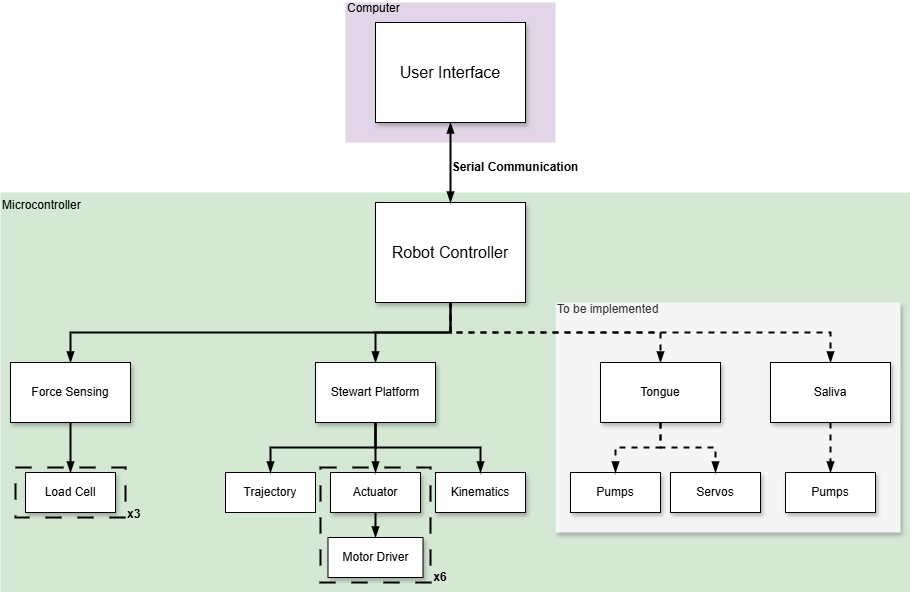

The diagram above was exported from draw.io. Its source (the exported page's mxGraphModel, read from the mxfile embedded in the PNG):
<mxGraphModel dx="1042" dy="1726" grid="1" gridSize="10" guides="1" tooltips="1" connect="1" arrows="1" fold="1" page="1" pageScale="1" pageWidth="850" pageHeight="1100" math="0" shadow="0">
  <root>
    <mxCell id="0" />
    <mxCell id="1" parent="0" />
    <mxCell id="ULQuIaY6zEwTFqBfde0i-9" value="Microcontroller&lt;div&gt;&lt;br&gt;&lt;/div&gt;&lt;div&gt;&lt;br&gt;&lt;/div&gt;&lt;div&gt;&lt;br&gt;&lt;/div&gt;&lt;div&gt;&lt;br&gt;&lt;/div&gt;&lt;div&gt;&lt;br&gt;&lt;/div&gt;&lt;div&gt;&lt;br&gt;&lt;/div&gt;&lt;div&gt;&lt;br&gt;&lt;/div&gt;&lt;div&gt;&lt;br&gt;&lt;/div&gt;&lt;div&gt;&lt;br&gt;&lt;/div&gt;&lt;div&gt;&lt;br&gt;&lt;/div&gt;&lt;div&gt;&lt;br&gt;&lt;/div&gt;&lt;div&gt;&lt;br&gt;&lt;/div&gt;&lt;div&gt;&lt;br&gt;&lt;/div&gt;&lt;div&gt;&lt;br&gt;&lt;/div&gt;&lt;div&gt;&lt;br&gt;&lt;/div&gt;&lt;div&gt;&lt;br&gt;&lt;/div&gt;&lt;div&gt;&lt;br&gt;&lt;/div&gt;&lt;div&gt;&lt;br&gt;&lt;/div&gt;&lt;div&gt;&lt;br&gt;&lt;/div&gt;&lt;div&gt;&lt;br&gt;&lt;/div&gt;&lt;div&gt;&lt;br&gt;&lt;/div&gt;&lt;div&gt;&lt;br&gt;&lt;/div&gt;&lt;div&gt;&lt;br&gt;&lt;/div&gt;&lt;div&gt;&lt;br&gt;&lt;/div&gt;&lt;div&gt;&lt;br&gt;&lt;/div&gt;&lt;div&gt;&lt;br&gt;&lt;/div&gt;" style="rounded=0;whiteSpace=wrap;html=1;fillColor=#d5e8d4;strokeColor=none;align=left;" parent="1" vertex="1">
      <mxGeometry x="40" y="190" width="910" height="400" as="geometry" />
    </mxCell>
    <mxCell id="ULQuIaY6zEwTFqBfde0i-50" value="To be implemented&lt;div&gt;&lt;br&gt;&lt;/div&gt;&lt;div&gt;&lt;br&gt;&lt;/div&gt;&lt;div&gt;&lt;br&gt;&lt;/div&gt;&lt;div&gt;&lt;br&gt;&lt;/div&gt;&lt;div&gt;&lt;br&gt;&lt;/div&gt;&lt;div&gt;&lt;br&gt;&lt;/div&gt;&lt;div&gt;&lt;br&gt;&lt;/div&gt;&lt;div&gt;&lt;br&gt;&lt;/div&gt;&lt;div&gt;&lt;br&gt;&lt;/div&gt;&lt;div&gt;&lt;br&gt;&lt;/div&gt;&lt;div&gt;&lt;br&gt;&lt;/div&gt;&lt;div&gt;&lt;br&gt;&lt;/div&gt;&lt;div&gt;&lt;br&gt;&lt;/div&gt;&lt;div&gt;&lt;br&gt;&lt;/div&gt;&lt;div&gt;&lt;br&gt;&lt;/div&gt;" style="rounded=0;whiteSpace=wrap;html=1;fillColor=#f5f5f5;fontColor=#333333;strokeColor=none;shadow=1;align=left;" parent="1" vertex="1">
      <mxGeometry x="595" y="300" width="345" height="230" as="geometry" />
    </mxCell>
    <mxCell id="ULQuIaY6zEwTFqBfde0i-38" value="" style="rounded=0;whiteSpace=wrap;html=1;dashed=1;dashPattern=8 8;fillColor=none;strokeWidth=2;strokeColor=#000000;" parent="1" vertex="1">
      <mxGeometry x="55" y="465" width="110" height="50" as="geometry" />
    </mxCell>
    <mxCell id="ULQuIaY6zEwTFqBfde0i-37" value="" style="rounded=0;whiteSpace=wrap;html=1;fillColor=none;dashed=1;dashPattern=8 8;strokeWidth=2;" parent="1" vertex="1">
      <mxGeometry x="360" y="465" width="110" height="115" as="geometry" />
    </mxCell>
    <mxCell id="ULQuIaY6zEwTFqBfde0i-10" value="Computer&lt;div&gt;&lt;br&gt;&lt;/div&gt;&lt;div&gt;&lt;br&gt;&lt;/div&gt;&lt;div&gt;&lt;br&gt;&lt;/div&gt;&lt;div&gt;&lt;br&gt;&lt;/div&gt;&lt;div&gt;&lt;br&gt;&lt;/div&gt;&lt;div&gt;&lt;br&gt;&lt;/div&gt;&lt;div&gt;&lt;br&gt;&lt;/div&gt;&lt;div&gt;&lt;br&gt;&lt;/div&gt;&lt;div&gt;&lt;br&gt;&lt;/div&gt;" style="rounded=0;whiteSpace=wrap;html=1;strokeColor=none;fillColor=#e1d5e7;align=left;" parent="1" vertex="1">
      <mxGeometry x="385" width="210" height="140" as="geometry" />
    </mxCell>
    <mxCell id="ULQuIaY6zEwTFqBfde0i-41" style="edgeStyle=orthogonalEdgeStyle;rounded=0;orthogonalLoop=1;jettySize=auto;html=1;exitX=0.5;exitY=1;exitDx=0;exitDy=0;endArrow=blockThin;endFill=1;strokeWidth=2;" parent="1" source="ULQuIaY6zEwTFqBfde0i-12" target="ULQuIaY6zEwTFqBfde0i-33" edge="1">
      <mxGeometry relative="1" as="geometry">
        <Array as="points">
          <mxPoint x="490" y="330" />
          <mxPoint x="415" y="330" />
        </Array>
      </mxGeometry>
    </mxCell>
    <mxCell id="ULQuIaY6zEwTFqBfde0i-42" style="edgeStyle=orthogonalEdgeStyle;rounded=0;orthogonalLoop=1;jettySize=auto;html=1;exitX=0.5;exitY=1;exitDx=0;exitDy=0;strokeWidth=2;endArrow=blockThin;endFill=1;startArrow=none;startFill=0;" parent="1" source="ULQuIaY6zEwTFqBfde0i-12" target="ULQuIaY6zEwTFqBfde0i-34" edge="1">
      <mxGeometry relative="1" as="geometry" />
    </mxCell>
    <mxCell id="ULQuIaY6zEwTFqBfde0i-43" style="edgeStyle=orthogonalEdgeStyle;rounded=0;orthogonalLoop=1;jettySize=auto;html=1;exitX=0.5;exitY=1;exitDx=0;exitDy=0;entryX=0.5;entryY=0;entryDx=0;entryDy=0;strokeWidth=2;dashed=1;endArrow=blockThin;endFill=1;" parent="1" source="ULQuIaY6zEwTFqBfde0i-12" target="ULQuIaY6zEwTFqBfde0i-32" edge="1">
      <mxGeometry relative="1" as="geometry" />
    </mxCell>
    <mxCell id="ULQuIaY6zEwTFqBfde0i-44" style="edgeStyle=orthogonalEdgeStyle;rounded=0;orthogonalLoop=1;jettySize=auto;html=1;exitX=0.5;exitY=1;exitDx=0;exitDy=0;entryX=0.5;entryY=0;entryDx=0;entryDy=0;strokeWidth=2;dashed=1;endArrow=blockThin;endFill=1;" parent="1" source="ULQuIaY6zEwTFqBfde0i-12" target="ULQuIaY6zEwTFqBfde0i-16" edge="1">
      <mxGeometry relative="1" as="geometry" />
    </mxCell>
    <mxCell id="ULQuIaY6zEwTFqBfde0i-12" value="&lt;font style=&quot;font-size: 16px;&quot;&gt;Robot Controller&lt;/font&gt;" style="rounded=0;whiteSpace=wrap;html=1;shadow=1;" parent="1" vertex="1">
      <mxGeometry x="415" y="200" width="150" height="100" as="geometry" />
    </mxCell>
    <mxCell id="ULQuIaY6zEwTFqBfde0i-13" value="Stewart Platform" style="rounded=0;whiteSpace=wrap;html=1;" parent="1" vertex="1">
      <mxGeometry x="355" y="360" width="120" height="60" as="geometry" />
    </mxCell>
    <mxCell id="ULQuIaY6zEwTFqBfde0i-14" value="Force Sensing" style="rounded=0;whiteSpace=wrap;html=1;" parent="1" vertex="1">
      <mxGeometry x="50" y="360" width="120" height="60" as="geometry" />
    </mxCell>
    <mxCell id="ULQuIaY6zEwTFqBfde0i-15" value="Tongue" style="rounded=0;whiteSpace=wrap;html=1;" parent="1" vertex="1">
      <mxGeometry x="640" y="360" width="120" height="60" as="geometry" />
    </mxCell>
    <mxCell id="ULQuIaY6zEwTFqBfde0i-48" style="edgeStyle=orthogonalEdgeStyle;rounded=0;orthogonalLoop=1;jettySize=auto;html=1;exitX=0.5;exitY=1;exitDx=0;exitDy=0;entryX=0.5;entryY=0;entryDx=0;entryDy=0;strokeWidth=2;endArrow=blockThin;endFill=1;dashed=1;" parent="1" source="ULQuIaY6zEwTFqBfde0i-16" target="ULQuIaY6zEwTFqBfde0i-19" edge="1">
      <mxGeometry relative="1" as="geometry" />
    </mxCell>
    <mxCell id="ULQuIaY6zEwTFqBfde0i-16" value="Saliva" style="rounded=0;whiteSpace=wrap;html=1;shadow=1;" parent="1" vertex="1">
      <mxGeometry x="810" y="360" width="120" height="60" as="geometry" />
    </mxCell>
    <mxCell id="ULQuIaY6zEwTFqBfde0i-17" value="Servos" style="rounded=0;whiteSpace=wrap;html=1;shadow=1;" parent="1" vertex="1">
      <mxGeometry x="710" y="470" width="90" height="40" as="geometry" />
    </mxCell>
    <mxCell id="ULQuIaY6zEwTFqBfde0i-19" value="Pumps" style="rounded=0;whiteSpace=wrap;html=1;shadow=1;" parent="1" vertex="1">
      <mxGeometry x="825" y="470" width="90" height="40" as="geometry" />
    </mxCell>
    <mxCell id="ULQuIaY6zEwTFqBfde0i-20" value="Pumps" style="rounded=0;whiteSpace=wrap;html=1;shadow=1;" parent="1" vertex="1">
      <mxGeometry x="610" y="470" width="90" height="40" as="geometry" />
    </mxCell>
    <mxCell id="ULQuIaY6zEwTFqBfde0i-21" value="Trajectory" style="rounded=0;whiteSpace=wrap;html=1;" parent="1" vertex="1">
      <mxGeometry x="265" y="470" width="90" height="40" as="geometry" />
    </mxCell>
    <mxCell id="ULQuIaY6zEwTFqBfde0i-22" value="Kinematics" style="rounded=0;whiteSpace=wrap;html=1;shadow=1;" parent="1" vertex="1">
      <mxGeometry x="475" y="470" width="90" height="40" as="geometry" />
    </mxCell>
    <mxCell id="ULQuIaY6zEwTFqBfde0i-54" style="edgeStyle=orthogonalEdgeStyle;rounded=0;orthogonalLoop=1;jettySize=auto;html=1;exitX=0.5;exitY=1;exitDx=0;exitDy=0;entryX=0.5;entryY=0;entryDx=0;entryDy=0;endArrow=blockThin;endFill=1;strokeWidth=2;" parent="1" source="ULQuIaY6zEwTFqBfde0i-23" target="ULQuIaY6zEwTFqBfde0i-24" edge="1">
      <mxGeometry relative="1" as="geometry" />
    </mxCell>
    <mxCell id="ULQuIaY6zEwTFqBfde0i-23" value="Actuator" style="rounded=0;whiteSpace=wrap;html=1;shadow=1;" parent="1" vertex="1">
      <mxGeometry x="370" y="470" width="90" height="40" as="geometry" />
    </mxCell>
    <mxCell id="ULQuIaY6zEwTFqBfde0i-24" value="Motor Driver" style="rounded=0;whiteSpace=wrap;html=1;shadow=1;" parent="1" vertex="1">
      <mxGeometry x="367.5" y="535" width="95" height="40" as="geometry" />
    </mxCell>
    <mxCell id="ULQuIaY6zEwTFqBfde0i-26" value="Load Cell" style="rounded=0;whiteSpace=wrap;html=1;" parent="1" vertex="1">
      <mxGeometry x="65" y="470" width="90" height="40" as="geometry" />
    </mxCell>
    <mxCell id="ULQuIaY6zEwTFqBfde0i-29" style="edgeStyle=orthogonalEdgeStyle;rounded=0;orthogonalLoop=1;jettySize=auto;html=1;exitX=0.5;exitY=1;exitDx=0;exitDy=0;entryX=0.5;entryY=0;entryDx=0;entryDy=0;startArrow=blockThin;startFill=1;endArrow=blockThin;endFill=1;strokeWidth=2;" parent="1" source="ULQuIaY6zEwTFqBfde0i-28" target="ULQuIaY6zEwTFqBfde0i-12" edge="1">
      <mxGeometry relative="1" as="geometry" />
    </mxCell>
    <mxCell id="ULQuIaY6zEwTFqBfde0i-28" value="&lt;font style=&quot;font-size: 16px;&quot;&gt;User Interface&lt;/font&gt;" style="rounded=0;whiteSpace=wrap;html=1;shadow=1;" parent="1" vertex="1">
      <mxGeometry x="415" y="20" width="150" height="100" as="geometry" />
    </mxCell>
    <mxCell id="ULQuIaY6zEwTFqBfde0i-30" value="&lt;b&gt;Serial Communication&lt;/b&gt;" style="text;html=1;align=center;verticalAlign=middle;whiteSpace=wrap;rounded=0;" parent="1" vertex="1">
      <mxGeometry x="490" y="150" width="130" height="30" as="geometry" />
    </mxCell>
    <mxCell id="ULQuIaY6zEwTFqBfde0i-47" style="edgeStyle=orthogonalEdgeStyle;rounded=0;orthogonalLoop=1;jettySize=auto;html=1;exitX=0.5;exitY=1;exitDx=0;exitDy=0;entryX=0.5;entryY=0;entryDx=0;entryDy=0;strokeWidth=2;dashed=1;endArrow=blockThin;endFill=1;" parent="1" source="ULQuIaY6zEwTFqBfde0i-32" target="ULQuIaY6zEwTFqBfde0i-20" edge="1">
      <mxGeometry relative="1" as="geometry" />
    </mxCell>
    <mxCell id="ULQuIaY6zEwTFqBfde0i-49" style="edgeStyle=orthogonalEdgeStyle;rounded=0;orthogonalLoop=1;jettySize=auto;html=1;exitX=0.5;exitY=1;exitDx=0;exitDy=0;entryX=0.5;entryY=0;entryDx=0;entryDy=0;dashed=1;endArrow=blockThin;endFill=1;strokeWidth=2;" parent="1" source="ULQuIaY6zEwTFqBfde0i-32" target="ULQuIaY6zEwTFqBfde0i-17" edge="1">
      <mxGeometry relative="1" as="geometry" />
    </mxCell>
    <mxCell id="ULQuIaY6zEwTFqBfde0i-32" value="Tongue" style="rounded=0;whiteSpace=wrap;html=1;shadow=1;" parent="1" vertex="1">
      <mxGeometry x="640" y="360" width="120" height="60" as="geometry" />
    </mxCell>
    <mxCell id="ULQuIaY6zEwTFqBfde0i-51" style="edgeStyle=orthogonalEdgeStyle;rounded=0;orthogonalLoop=1;jettySize=auto;html=1;exitX=0.5;exitY=1;exitDx=0;exitDy=0;entryX=0.5;entryY=0;entryDx=0;entryDy=0;endArrow=blockThin;endFill=1;strokeColor=default;strokeWidth=2;" parent="1" source="ULQuIaY6zEwTFqBfde0i-33" target="ULQuIaY6zEwTFqBfde0i-23" edge="1">
      <mxGeometry relative="1" as="geometry" />
    </mxCell>
    <mxCell id="ULQuIaY6zEwTFqBfde0i-52" style="edgeStyle=orthogonalEdgeStyle;rounded=0;orthogonalLoop=1;jettySize=auto;html=1;exitX=0.5;exitY=1;exitDx=0;exitDy=0;entryX=0.5;entryY=0;entryDx=0;entryDy=0;strokeWidth=2;endArrow=blockThin;endFill=1;" parent="1" source="ULQuIaY6zEwTFqBfde0i-33" target="ULQuIaY6zEwTFqBfde0i-22" edge="1">
      <mxGeometry relative="1" as="geometry" />
    </mxCell>
    <mxCell id="ULQuIaY6zEwTFqBfde0i-53" style="edgeStyle=orthogonalEdgeStyle;rounded=0;orthogonalLoop=1;jettySize=auto;html=1;exitX=0.5;exitY=1;exitDx=0;exitDy=0;entryX=0.5;entryY=0;entryDx=0;entryDy=0;strokeWidth=2;endArrow=blockThin;endFill=1;" parent="1" source="ULQuIaY6zEwTFqBfde0i-33" target="ULQuIaY6zEwTFqBfde0i-21" edge="1">
      <mxGeometry relative="1" as="geometry" />
    </mxCell>
    <mxCell id="ULQuIaY6zEwTFqBfde0i-33" value="Stewart Platform" style="rounded=0;whiteSpace=wrap;html=1;shadow=1;" parent="1" vertex="1">
      <mxGeometry x="355" y="360" width="120" height="60" as="geometry" />
    </mxCell>
    <mxCell id="ULQuIaY6zEwTFqBfde0i-45" style="edgeStyle=orthogonalEdgeStyle;rounded=0;orthogonalLoop=1;jettySize=auto;html=1;exitX=0.5;exitY=1;exitDx=0;exitDy=0;entryX=0.5;entryY=0;entryDx=0;entryDy=0;strokeWidth=2;endArrow=blockThin;endFill=1;" parent="1" source="ULQuIaY6zEwTFqBfde0i-34" target="ULQuIaY6zEwTFqBfde0i-35" edge="1">
      <mxGeometry relative="1" as="geometry" />
    </mxCell>
    <mxCell id="ULQuIaY6zEwTFqBfde0i-34" value="Force Sensing" style="rounded=0;whiteSpace=wrap;html=1;shadow=1;" parent="1" vertex="1">
      <mxGeometry x="50" y="360" width="120" height="60" as="geometry" />
    </mxCell>
    <mxCell id="ULQuIaY6zEwTFqBfde0i-35" value="Load Cell" style="rounded=0;whiteSpace=wrap;html=1;shadow=1;" parent="1" vertex="1">
      <mxGeometry x="65" y="470" width="90" height="40" as="geometry" />
    </mxCell>
    <mxCell id="ULQuIaY6zEwTFqBfde0i-39" value="x3" style="text;html=1;align=left;verticalAlign=middle;whiteSpace=wrap;rounded=0;fontStyle=1;fontSize=12;" parent="1" vertex="1">
      <mxGeometry x="165" y="494" width="60" height="35" as="geometry" />
    </mxCell>
    <mxCell id="ULQuIaY6zEwTFqBfde0i-46" value="x6" style="text;html=1;align=center;verticalAlign=middle;whiteSpace=wrap;rounded=0;strokeWidth=1;fontStyle=1" parent="1" vertex="1">
      <mxGeometry x="450" y="560" width="60" height="30" as="geometry" />
    </mxCell>
  </root>
</mxGraphModel>